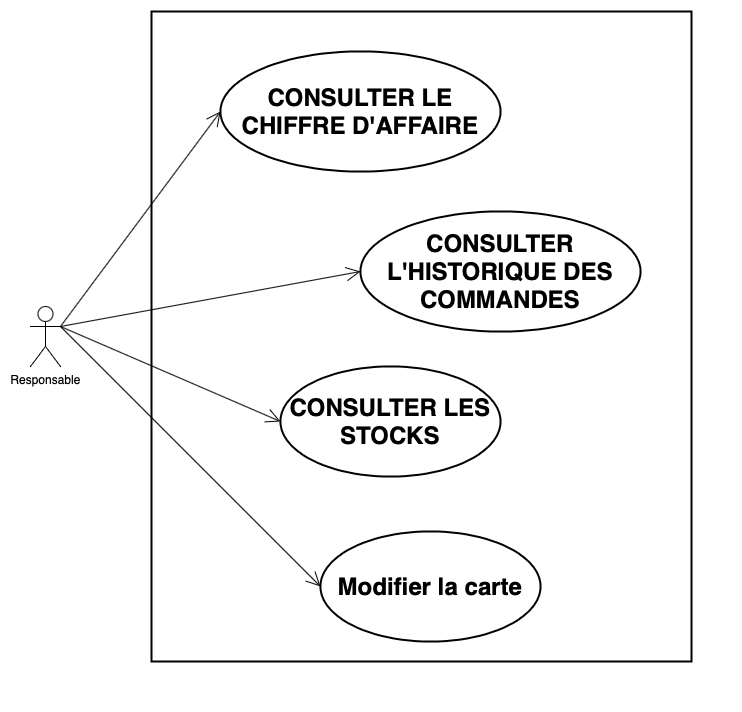

The diagram above was exported from draw.io. Its source (the exported page's mxGraphModel, read from the mxfile embedded in the PNG):
<mxGraphModel dx="302" dy="181" grid="1" gridSize="10" guides="1" tooltips="1" connect="1" arrows="1" fold="1" page="1" pageScale="1" pageWidth="1169" pageHeight="1654" math="0" shadow="0">
  <root>
    <mxCell id="0" />
    <mxCell id="1" parent="0" />
    <mxCell id="FEH7yIXrH6hmn4NSy4ZO-183" value="" style="html=1;strokeWidth=2;" vertex="1" parent="1">
      <mxGeometry x="241" y="510" width="540" height="650" as="geometry" />
    </mxCell>
    <mxCell id="FEH7yIXrH6hmn4NSy4ZO-184" value="Responsable" style="shape=umlActor;verticalLabelPosition=bottom;verticalAlign=top;html=1;" vertex="1" parent="1">
      <mxGeometry x="120" y="805" width="30" height="60" as="geometry" />
    </mxCell>
    <mxCell id="FEH7yIXrH6hmn4NSy4ZO-185" value="" style="endArrow=open;endFill=1;endSize=12;html=1;exitX=1;exitY=0.3333333333333333;exitDx=0;exitDy=0;exitPerimeter=0;entryX=0;entryY=0.5;entryDx=0;entryDy=0;" edge="1" parent="1" source="FEH7yIXrH6hmn4NSy4ZO-184" target="FEH7yIXrH6hmn4NSy4ZO-186">
      <mxGeometry width="160" relative="1" as="geometry">
        <mxPoint x="201" y="1090" as="sourcePoint" />
        <mxPoint x="331" y="950" as="targetPoint" />
      </mxGeometry>
    </mxCell>
    <mxCell id="FEH7yIXrH6hmn4NSy4ZO-186" value="&lt;h1&gt;Modifier la carte&lt;/h1&gt;" style="ellipse;whiteSpace=wrap;html=1;strokeWidth=2;" vertex="1" parent="1">
      <mxGeometry x="410" y="1030" width="220" height="110" as="geometry" />
    </mxCell>
    <mxCell id="FEH7yIXrH6hmn4NSy4ZO-187" value="&lt;h1&gt;CONSULTER LES STOCKS&lt;/h1&gt;" style="ellipse;whiteSpace=wrap;html=1;strokeWidth=2;" vertex="1" parent="1">
      <mxGeometry x="370" y="865" width="220" height="110" as="geometry" />
    </mxCell>
    <mxCell id="FEH7yIXrH6hmn4NSy4ZO-188" value="" style="endArrow=open;endFill=1;endSize=12;html=1;exitX=1;exitY=0.3333333333333333;exitDx=0;exitDy=0;exitPerimeter=0;entryX=0;entryY=0.5;entryDx=0;entryDy=0;" edge="1" parent="1" source="FEH7yIXrH6hmn4NSy4ZO-184" target="FEH7yIXrH6hmn4NSy4ZO-187">
      <mxGeometry width="160" relative="1" as="geometry">
        <mxPoint x="180" y="1100" as="sourcePoint" />
        <mxPoint x="531" y="1090" as="targetPoint" />
      </mxGeometry>
    </mxCell>
    <mxCell id="FEH7yIXrH6hmn4NSy4ZO-189" value="&lt;h1&gt;CONSULTER L'HISTORIQUE DES COMMANDES&lt;/h1&gt;" style="ellipse;whiteSpace=wrap;html=1;strokeWidth=2;" vertex="1" parent="1">
      <mxGeometry x="450" y="710" width="280" height="120" as="geometry" />
    </mxCell>
    <mxCell id="FEH7yIXrH6hmn4NSy4ZO-190" value="&lt;h1&gt;CONSULTER LE CHIFFRE D'AFFAIRE&lt;/h1&gt;" style="ellipse;whiteSpace=wrap;html=1;strokeWidth=2;" vertex="1" parent="1">
      <mxGeometry x="310" y="550" width="280" height="120" as="geometry" />
    </mxCell>
    <mxCell id="FEH7yIXrH6hmn4NSy4ZO-191" value="" style="endArrow=open;endFill=1;endSize=12;html=1;exitX=1;exitY=0.3333333333333333;exitDx=0;exitDy=0;exitPerimeter=0;entryX=0;entryY=0.5;entryDx=0;entryDy=0;" edge="1" parent="1" source="FEH7yIXrH6hmn4NSy4ZO-184" target="FEH7yIXrH6hmn4NSy4ZO-190">
      <mxGeometry width="160" relative="1" as="geometry">
        <mxPoint x="110" y="975" as="sourcePoint" />
        <mxPoint x="280" y="890" as="targetPoint" />
      </mxGeometry>
    </mxCell>
    <mxCell id="FEH7yIXrH6hmn4NSy4ZO-192" value="" style="endArrow=open;endFill=1;endSize=12;html=1;exitX=1;exitY=0.3333333333333333;exitDx=0;exitDy=0;exitPerimeter=0;entryX=0;entryY=0.5;entryDx=0;entryDy=0;" edge="1" parent="1" source="FEH7yIXrH6hmn4NSy4ZO-184" target="FEH7yIXrH6hmn4NSy4ZO-189">
      <mxGeometry width="160" relative="1" as="geometry">
        <mxPoint x="60" y="980" as="sourcePoint" />
        <mxPoint x="220" y="1100" as="targetPoint" />
      </mxGeometry>
    </mxCell>
  </root>
</mxGraphModel>